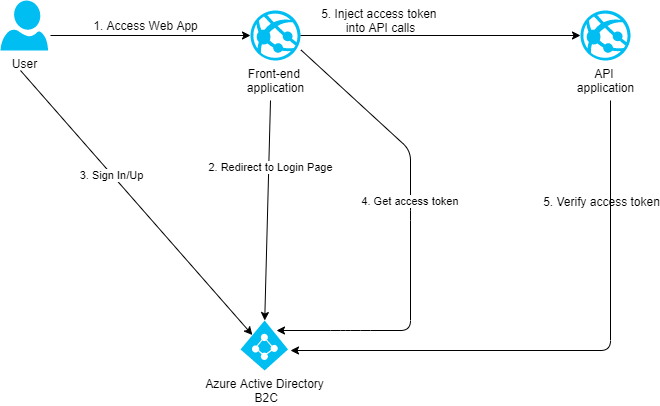

The diagram above was exported from draw.io. Its source (the exported page's mxGraphModel, read from the mxfile embedded in the PNG):
<mxGraphModel dx="1024" dy="592" grid="1" gridSize="10" guides="1" tooltips="1" connect="1" arrows="1" fold="1" page="1" pageScale="1" pageWidth="827" pageHeight="1169" math="0" shadow="0">
  <root>
    <mxCell id="0" />
    <mxCell id="1" parent="0" />
    <mxCell id="z83Fi0jKNWZKwEPIIcJp-1" value="Azure Active Directory&lt;br&gt;&amp;nbsp;B2C" style="verticalLabelPosition=bottom;html=1;verticalAlign=top;align=center;strokeColor=none;fillColor=#00BEF2;shape=mxgraph.azure.azure_active_directory;" parent="1" vertex="1">
      <mxGeometry x="310" y="350" width="47.5" height="50" as="geometry" />
    </mxCell>
    <mxCell id="z83Fi0jKNWZKwEPIIcJp-2" value="Front-end &lt;br&gt;application" style="verticalLabelPosition=bottom;html=1;verticalAlign=top;align=center;strokeColor=none;fillColor=#00BEF2;shape=mxgraph.azure.azure_website;pointerEvents=1;" parent="1" vertex="1">
      <mxGeometry x="320" y="40" width="50" height="50" as="geometry" />
    </mxCell>
    <mxCell id="z83Fi0jKNWZKwEPIIcJp-4" value="API &lt;br&gt;application" style="verticalLabelPosition=bottom;html=1;verticalAlign=top;align=center;strokeColor=none;fillColor=#00BEF2;shape=mxgraph.azure.azure_website;pointerEvents=1;" parent="1" vertex="1">
      <mxGeometry x="650" y="40" width="50" height="50" as="geometry" />
    </mxCell>
    <mxCell id="z83Fi0jKNWZKwEPIIcJp-5" value="User" style="verticalLabelPosition=bottom;html=1;verticalAlign=top;align=center;strokeColor=none;fillColor=#00BEF2;shape=mxgraph.azure.user;" parent="1" vertex="1">
      <mxGeometry x="70" y="30" width="47.5" height="50" as="geometry" />
    </mxCell>
    <mxCell id="z83Fi0jKNWZKwEPIIcJp-9" value="" style="endArrow=classic;html=1;entryX=0;entryY=0.5;entryDx=0;entryDy=0;entryPerimeter=0;" parent="1" target="z83Fi0jKNWZKwEPIIcJp-2" edge="1">
      <mxGeometry width="50" height="50" relative="1" as="geometry">
        <mxPoint x="120" y="65" as="sourcePoint" />
        <mxPoint x="200" y="180" as="targetPoint" />
      </mxGeometry>
    </mxCell>
    <mxCell id="z83Fi0jKNWZKwEPIIcJp-10" value="" style="endArrow=classic;html=1;exitX=1;exitY=0.5;exitDx=0;exitDy=0;exitPerimeter=0;entryX=0;entryY=0.5;entryDx=0;entryDy=0;entryPerimeter=0;" parent="1" source="z83Fi0jKNWZKwEPIIcJp-2" target="z83Fi0jKNWZKwEPIIcJp-4" edge="1">
      <mxGeometry width="50" height="50" relative="1" as="geometry">
        <mxPoint x="400" y="100" as="sourcePoint" />
        <mxPoint x="450" y="50" as="targetPoint" />
      </mxGeometry>
    </mxCell>
    <mxCell id="z83Fi0jKNWZKwEPIIcJp-11" value="1. Access Web App" style="text;html=1;align=center;verticalAlign=middle;resizable=0;points=[];autosize=1;" parent="1" vertex="1">
      <mxGeometry x="155" y="45" width="120" height="20" as="geometry" />
    </mxCell>
    <mxCell id="z83Fi0jKNWZKwEPIIcJp-12" value="" style="endArrow=classic;html=1;entryX=0.51;entryY=0;entryDx=0;entryDy=0;entryPerimeter=0;" parent="1" target="z83Fi0jKNWZKwEPIIcJp-1" edge="1">
      <mxGeometry width="50" height="50" relative="1" as="geometry">
        <mxPoint x="340" y="130" as="sourcePoint" />
        <mxPoint x="340" y="330" as="targetPoint" />
      </mxGeometry>
    </mxCell>
    <mxCell id="z83Fi0jKNWZKwEPIIcJp-13" value="2. Redirect to Login Page" style="edgeLabel;html=1;align=center;verticalAlign=middle;resizable=0;points=[];" parent="z83Fi0jKNWZKwEPIIcJp-12" vertex="1" connectable="0">
      <mxGeometry x="-0.3961" y="1" relative="1" as="geometry">
        <mxPoint as="offset" />
      </mxGeometry>
    </mxCell>
    <mxCell id="z83Fi0jKNWZKwEPIIcJp-14" value="" style="endArrow=classic;html=1;entryX=0.25;entryY=0.29;entryDx=0;entryDy=0;entryPerimeter=0;" parent="1" target="z83Fi0jKNWZKwEPIIcJp-1" edge="1">
      <mxGeometry width="50" height="50" relative="1" as="geometry">
        <mxPoint x="90" y="100" as="sourcePoint" />
        <mxPoint x="310" y="360" as="targetPoint" />
      </mxGeometry>
    </mxCell>
    <mxCell id="z83Fi0jKNWZKwEPIIcJp-16" value="3. Sign In/Up" style="edgeLabel;html=1;align=center;verticalAlign=middle;resizable=0;points=[];" parent="z83Fi0jKNWZKwEPIIcJp-14" vertex="1" connectable="0">
      <mxGeometry x="-0.2146" y="-1" relative="1" as="geometry">
        <mxPoint as="offset" />
      </mxGeometry>
    </mxCell>
    <mxCell id="z83Fi0jKNWZKwEPIIcJp-17" value="" style="endArrow=classic;html=1;entryX=1.008;entryY=0.788;entryDx=0;entryDy=0;entryPerimeter=0;exitX=1.008;exitY=0.788;exitDx=0;exitDy=0;exitPerimeter=0;" parent="1" edge="1" source="z83Fi0jKNWZKwEPIIcJp-2">
      <mxGeometry width="50" height="50" relative="1" as="geometry">
        <mxPoint x="400" y="90" as="sourcePoint" />
        <mxPoint x="346" y="360" as="targetPoint" />
        <Array as="points">
          <mxPoint x="480" y="180" />
          <mxPoint x="480" y="240" />
          <mxPoint x="480" y="360" />
          <mxPoint x="430" y="360" />
          <mxPoint x="410" y="360" />
        </Array>
      </mxGeometry>
    </mxCell>
    <mxCell id="z83Fi0jKNWZKwEPIIcJp-18" value="4. Get access token&amp;nbsp;" style="edgeLabel;html=1;align=center;verticalAlign=middle;resizable=0;points=[];" parent="z83Fi0jKNWZKwEPIIcJp-17" vertex="1" connectable="0">
      <mxGeometry x="0.4339" y="-2" relative="1" as="geometry">
        <mxPoint x="3.2300000000000004" y="-127.99999999999999" as="offset" />
      </mxGeometry>
    </mxCell>
    <mxCell id="z83Fi0jKNWZKwEPIIcJp-20" value="5. Inject access token &lt;br&gt;into API calls" style="text;html=1;align=center;verticalAlign=middle;resizable=0;points=[];autosize=1;" parent="1" vertex="1">
      <mxGeometry x="385" y="35" width="130" height="30" as="geometry" />
    </mxCell>
    <mxCell id="z83Fi0jKNWZKwEPIIcJp-21" value="" style="endArrow=classic;html=1;" parent="1" edge="1">
      <mxGeometry width="50" height="50" relative="1" as="geometry">
        <mxPoint x="680" y="130" as="sourcePoint" />
        <mxPoint x="360" y="380" as="targetPoint" />
        <Array as="points">
          <mxPoint x="680" y="380" />
        </Array>
      </mxGeometry>
    </mxCell>
    <mxCell id="z83Fi0jKNWZKwEPIIcJp-24" value="&lt;span style=&quot;font-size: 12px;&quot;&gt;5. Verify access token&lt;/span&gt;" style="edgeLabel;html=1;align=center;verticalAlign=middle;resizable=0;points=[];labelBackgroundColor=none;" parent="z83Fi0jKNWZKwEPIIcJp-21" vertex="1" connectable="0">
      <mxGeometry x="-0.7039" y="2" relative="1" as="geometry">
        <mxPoint x="-12" y="16" as="offset" />
      </mxGeometry>
    </mxCell>
  </root>
</mxGraphModel>